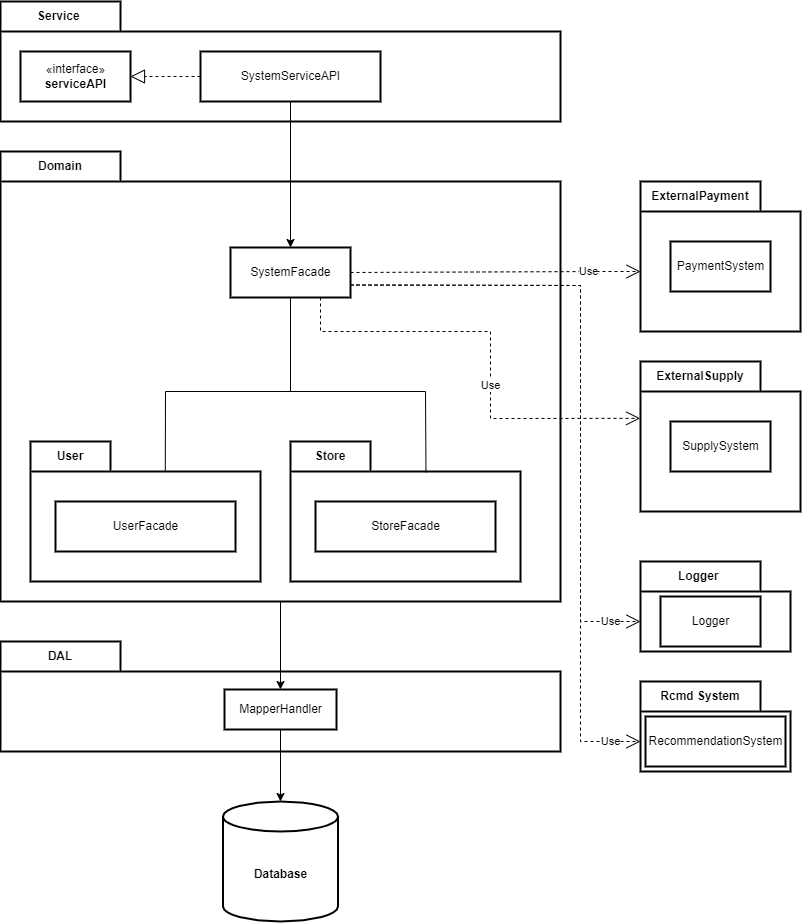

The diagram above was exported from draw.io. Its source (the exported page's mxGraphModel, read from the mxfile embedded in the PNG):
<mxGraphModel dx="1885" dy="930" grid="1" gridSize="10" guides="1" tooltips="1" connect="1" arrows="1" fold="1" page="1" pageScale="1" pageWidth="850" pageHeight="1100" math="0" shadow="0">
  <root>
    <mxCell id="l9tzry3vaOdZmULNget0-0" />
    <mxCell id="l9tzry3vaOdZmULNget0-1" parent="l9tzry3vaOdZmULNget0-0" />
    <mxCell id="aW90-E0G0zTfOEy1Et6l-0" value="" style="shape=folder;fontStyle=1;spacingTop=10;tabWidth=120;tabHeight=30;tabPosition=left;html=1;strokeWidth=2;" parent="l9tzry3vaOdZmULNget0-1" vertex="1">
      <mxGeometry x="40" y="40" width="560" height="120" as="geometry" />
    </mxCell>
    <mxCell id="aW90-E0G0zTfOEy1Et6l-1" value="" style="shape=folder;fontStyle=1;spacingTop=10;tabWidth=120;tabHeight=30;tabPosition=left;html=1;strokeWidth=2;" parent="l9tzry3vaOdZmULNget0-1" vertex="1">
      <mxGeometry x="40" y="190" width="560" height="450" as="geometry" />
    </mxCell>
    <mxCell id="aW90-E0G0zTfOEy1Et6l-2" value="" style="shape=folder;fontStyle=1;spacingTop=10;tabWidth=120;tabHeight=30;tabPosition=left;html=1;strokeWidth=2;" parent="l9tzry3vaOdZmULNget0-1" vertex="1">
      <mxGeometry x="40" y="680" width="560" height="110" as="geometry" />
    </mxCell>
    <mxCell id="aW90-E0G0zTfOEy1Et6l-3" value="&lt;b&gt;Database&lt;/b&gt;" style="shape=cylinder3;whiteSpace=wrap;html=1;boundedLbl=1;backgroundOutline=1;size=15;strokeWidth=2;" parent="l9tzry3vaOdZmULNget0-1" vertex="1">
      <mxGeometry x="262.5" y="840" width="115" height="120" as="geometry" />
    </mxCell>
    <mxCell id="aW90-E0G0zTfOEy1Et6l-5" value="" style="edgeStyle=orthogonalEdgeStyle;rounded=0;orthogonalLoop=1;jettySize=auto;html=1;entryX=0.5;entryY=0;entryDx=0;entryDy=0;entryPerimeter=0;" parent="l9tzry3vaOdZmULNget0-1" source="aW90-E0G0zTfOEy1Et6l-4" target="aW90-E0G0zTfOEy1Et6l-3" edge="1">
      <mxGeometry relative="1" as="geometry">
        <mxPoint x="310" y="930" as="targetPoint" />
      </mxGeometry>
    </mxCell>
    <mxCell id="aW90-E0G0zTfOEy1Et6l-4" value="MapperHandler" style="html=1;strokeWidth=2;" parent="l9tzry3vaOdZmULNget0-1" vertex="1">
      <mxGeometry x="264" y="728" width="112" height="40" as="geometry" />
    </mxCell>
    <mxCell id="aW90-E0G0zTfOEy1Et6l-6" value="" style="endArrow=classic;html=1;rounded=0;entryX=0.5;entryY=0;entryDx=0;entryDy=0;exitX=0.5;exitY=1;exitDx=0;exitDy=0;exitPerimeter=0;" parent="l9tzry3vaOdZmULNget0-1" source="aW90-E0G0zTfOEy1Et6l-1" target="aW90-E0G0zTfOEy1Et6l-4" edge="1">
      <mxGeometry width="50" height="50" relative="1" as="geometry">
        <mxPoint x="340" y="820" as="sourcePoint" />
        <mxPoint x="390" y="770" as="targetPoint" />
      </mxGeometry>
    </mxCell>
    <mxCell id="aW90-E0G0zTfOEy1Et6l-7" value="Service&amp;nbsp;" style="text;html=1;strokeColor=none;fillColor=none;align=center;verticalAlign=middle;whiteSpace=wrap;rounded=0;fontStyle=1" parent="l9tzry3vaOdZmULNget0-1" vertex="1">
      <mxGeometry x="70" y="40" width="60" height="30" as="geometry" />
    </mxCell>
    <mxCell id="aW90-E0G0zTfOEy1Et6l-8" value="Domain" style="text;html=1;strokeColor=none;fillColor=none;align=center;verticalAlign=middle;whiteSpace=wrap;rounded=0;fontStyle=1" parent="l9tzry3vaOdZmULNget0-1" vertex="1">
      <mxGeometry x="70" y="190" width="60" height="30" as="geometry" />
    </mxCell>
    <mxCell id="aW90-E0G0zTfOEy1Et6l-9" value="DAL" style="text;html=1;strokeColor=none;fillColor=none;align=center;verticalAlign=middle;whiteSpace=wrap;rounded=0;fontStyle=1" parent="l9tzry3vaOdZmULNget0-1" vertex="1">
      <mxGeometry x="70" y="680" width="60" height="30" as="geometry" />
    </mxCell>
    <mxCell id="aW90-E0G0zTfOEy1Et6l-10" value="" style="shape=folder;fontStyle=1;spacingTop=10;tabWidth=80;tabHeight=30;tabPosition=left;html=1;strokeWidth=2;" parent="l9tzry3vaOdZmULNget0-1" vertex="1">
      <mxGeometry x="70" y="480" width="230" height="140" as="geometry" />
    </mxCell>
    <mxCell id="aW90-E0G0zTfOEy1Et6l-11" value="" style="shape=folder;fontStyle=1;spacingTop=10;tabWidth=80;tabHeight=30;tabPosition=left;html=1;strokeWidth=2;" parent="l9tzry3vaOdZmULNget0-1" vertex="1">
      <mxGeometry x="330" y="480" width="230" height="140" as="geometry" />
    </mxCell>
    <mxCell id="aW90-E0G0zTfOEy1Et6l-12" value="SystemFacade" style="html=1;strokeWidth=2;" parent="l9tzry3vaOdZmULNget0-1" vertex="1">
      <mxGeometry x="270" y="286" width="120" height="50" as="geometry" />
    </mxCell>
    <mxCell id="R3hbHaTBTF59kWuPKCFK-0" value="UserFacade" style="html=1;strokeWidth=2;" parent="l9tzry3vaOdZmULNget0-1" vertex="1">
      <mxGeometry x="95" y="540" width="180" height="50" as="geometry" />
    </mxCell>
    <mxCell id="R3hbHaTBTF59kWuPKCFK-1" value="StoreFacade" style="html=1;strokeWidth=2;" parent="l9tzry3vaOdZmULNget0-1" vertex="1">
      <mxGeometry x="355" y="540" width="180" height="50" as="geometry" />
    </mxCell>
    <mxCell id="gWlYik38vT66SS8LmDJ8-2" value="" style="shape=folder;fontStyle=1;spacingTop=10;tabWidth=120;tabHeight=30;tabPosition=left;html=1;strokeWidth=2;" parent="l9tzry3vaOdZmULNget0-1" vertex="1">
      <mxGeometry x="680" y="220" width="160" height="150" as="geometry" />
    </mxCell>
    <mxCell id="gWlYik38vT66SS8LmDJ8-3" value="" style="shape=folder;fontStyle=1;spacingTop=10;tabWidth=120;tabHeight=30;tabPosition=left;html=1;strokeWidth=2;" parent="l9tzry3vaOdZmULNget0-1" vertex="1">
      <mxGeometry x="680" y="400" width="160" height="150" as="geometry" />
    </mxCell>
    <mxCell id="gWlYik38vT66SS8LmDJ8-4" value="" style="endArrow=none;html=1;rounded=0;entryX=0.5;entryY=1;entryDx=0;entryDy=0;exitX=0.586;exitY=0.214;exitDx=0;exitDy=0;exitPerimeter=0;" parent="l9tzry3vaOdZmULNget0-1" source="aW90-E0G0zTfOEy1Et6l-10" target="aW90-E0G0zTfOEy1Et6l-12" edge="1">
      <mxGeometry width="50" height="50" relative="1" as="geometry">
        <mxPoint x="210" y="560" as="sourcePoint" />
        <mxPoint x="260" y="510" as="targetPoint" />
        <Array as="points">
          <mxPoint x="205" y="430" />
          <mxPoint x="330" y="430" />
        </Array>
      </mxGeometry>
    </mxCell>
    <mxCell id="gWlYik38vT66SS8LmDJ8-5" value="" style="endArrow=none;html=1;rounded=0;entryX=0.5;entryY=1;entryDx=0;entryDy=0;exitX=0.589;exitY=0.22;exitDx=0;exitDy=0;exitPerimeter=0;" parent="l9tzry3vaOdZmULNget0-1" source="aW90-E0G0zTfOEy1Et6l-11" target="aW90-E0G0zTfOEy1Et6l-12" edge="1">
      <mxGeometry width="50" height="50" relative="1" as="geometry">
        <mxPoint x="370" y="550" as="sourcePoint" />
        <mxPoint x="420" y="500" as="targetPoint" />
        <Array as="points">
          <mxPoint x="465" y="430" />
          <mxPoint x="330" y="430" />
        </Array>
      </mxGeometry>
    </mxCell>
    <mxCell id="gWlYik38vT66SS8LmDJ8-6" value="Use" style="endArrow=open;endSize=12;dashed=1;html=1;rounded=0;entryX=-0.002;entryY=0.379;entryDx=0;entryDy=0;entryPerimeter=0;exitX=0.75;exitY=1;exitDx=0;exitDy=0;" parent="l9tzry3vaOdZmULNget0-1" source="aW90-E0G0zTfOEy1Et6l-12" target="gWlYik38vT66SS8LmDJ8-3" edge="1">
      <mxGeometry x="0.1698" width="160" relative="1" as="geometry">
        <mxPoint x="640" y="530" as="sourcePoint" />
        <mxPoint x="750" y="674.41" as="targetPoint" />
        <Array as="points">
          <mxPoint x="360" y="370" />
          <mxPoint x="530" y="370" />
          <mxPoint x="530" y="457" />
        </Array>
        <mxPoint as="offset" />
      </mxGeometry>
    </mxCell>
    <mxCell id="gWlYik38vT66SS8LmDJ8-7" value="ExternalPayment" style="text;html=1;strokeColor=none;fillColor=none;align=center;verticalAlign=middle;whiteSpace=wrap;rounded=0;fontStyle=1" parent="l9tzry3vaOdZmULNget0-1" vertex="1">
      <mxGeometry x="710" y="220" width="60" height="30" as="geometry" />
    </mxCell>
    <mxCell id="q_uqRaHwI3jtnRCcT3Rx-0" value="ExternalSupply" style="text;html=1;strokeColor=none;fillColor=none;align=center;verticalAlign=middle;whiteSpace=wrap;rounded=0;fontStyle=1" parent="l9tzry3vaOdZmULNget0-1" vertex="1">
      <mxGeometry x="710" y="400" width="60" height="30" as="geometry" />
    </mxCell>
    <mxCell id="lwx4SRQ4y99JxAMt1ZWb-0" value="Store" style="text;html=1;strokeColor=none;fillColor=none;align=center;verticalAlign=middle;whiteSpace=wrap;rounded=0;fontStyle=1" parent="l9tzry3vaOdZmULNget0-1" vertex="1">
      <mxGeometry x="340" y="480" width="60" height="30" as="geometry" />
    </mxCell>
    <mxCell id="lwx4SRQ4y99JxAMt1ZWb-1" value="User" style="text;html=1;strokeColor=none;fillColor=none;align=center;verticalAlign=middle;whiteSpace=wrap;rounded=0;fontStyle=1" parent="l9tzry3vaOdZmULNget0-1" vertex="1">
      <mxGeometry x="80" y="480" width="60" height="30" as="geometry" />
    </mxCell>
    <mxCell id="lwx4SRQ4y99JxAMt1ZWb-2" value="Use" style="endArrow=open;endSize=12;dashed=1;html=1;rounded=0;exitX=1;exitY=0.5;exitDx=0;exitDy=0;entryX=0;entryY=0;entryDx=0;entryDy=90;entryPerimeter=0;" parent="l9tzry3vaOdZmULNget0-1" source="aW90-E0G0zTfOEy1Et6l-12" target="gWlYik38vT66SS8LmDJ8-2" edge="1">
      <mxGeometry x="0.6418" width="160" relative="1" as="geometry">
        <mxPoint x="520" y="460.1500000000002" as="sourcePoint" />
        <mxPoint x="639.6800000000003" y="460.0000000000001" as="targetPoint" />
        <Array as="points">
          <mxPoint x="640" y="310" />
        </Array>
        <mxPoint as="offset" />
      </mxGeometry>
    </mxCell>
    <mxCell id="lwx4SRQ4y99JxAMt1ZWb-3" value="PaymentSystem" style="html=1;strokeWidth=2;" parent="l9tzry3vaOdZmULNget0-1" vertex="1">
      <mxGeometry x="710" y="280" width="100" height="50" as="geometry" />
    </mxCell>
    <mxCell id="lwx4SRQ4y99JxAMt1ZWb-4" value="SupplySystem" style="html=1;strokeWidth=2;" parent="l9tzry3vaOdZmULNget0-1" vertex="1">
      <mxGeometry x="710" y="460" width="100" height="50" as="geometry" />
    </mxCell>
    <mxCell id="lwx4SRQ4y99JxAMt1ZWb-5" value="SystemServiceAPI" style="html=1;strokeWidth=2;" parent="l9tzry3vaOdZmULNget0-1" vertex="1">
      <mxGeometry x="240" y="90" width="180" height="50" as="geometry" />
    </mxCell>
    <mxCell id="x8oaSqXff4kN_4qCxl9w-10" value="" style="endArrow=classic;html=1;rounded=0;exitX=0.5;exitY=1;exitDx=0;exitDy=0;entryX=0.5;entryY=0;entryDx=0;entryDy=0;" parent="l9tzry3vaOdZmULNget0-1" source="lwx4SRQ4y99JxAMt1ZWb-5" target="aW90-E0G0zTfOEy1Et6l-12" edge="1">
      <mxGeometry width="50" height="50" relative="1" as="geometry">
        <mxPoint x="340" y="220" as="sourcePoint" />
        <mxPoint x="390" y="170" as="targetPoint" />
      </mxGeometry>
    </mxCell>
    <mxCell id="x8oaSqXff4kN_4qCxl9w-11" value="«interface»&lt;br&gt;&lt;b&gt;serviceAPI&lt;/b&gt;" style="html=1;strokeWidth=2;" parent="l9tzry3vaOdZmULNget0-1" vertex="1">
      <mxGeometry x="60" y="90" width="110" height="50" as="geometry" />
    </mxCell>
    <mxCell id="x8oaSqXff4kN_4qCxl9w-12" value="" style="endArrow=block;dashed=1;endFill=0;endSize=12;html=1;rounded=0;exitX=0;exitY=0.5;exitDx=0;exitDy=0;entryX=1;entryY=0.5;entryDx=0;entryDy=0;" parent="l9tzry3vaOdZmULNget0-1" source="lwx4SRQ4y99JxAMt1ZWb-5" target="x8oaSqXff4kN_4qCxl9w-11" edge="1">
      <mxGeometry width="160" relative="1" as="geometry">
        <mxPoint x="376" y="40" as="sourcePoint" />
        <mxPoint x="216" y="40" as="targetPoint" />
      </mxGeometry>
    </mxCell>
    <mxCell id="4RwZa6JCLtIDencc9RxN-0" value="" style="shape=folder;fontStyle=1;spacingTop=10;tabWidth=120;tabHeight=30;tabPosition=left;html=1;strokeWidth=2;" vertex="1" parent="l9tzry3vaOdZmULNget0-1">
      <mxGeometry x="680" y="600" width="150" height="90" as="geometry" />
    </mxCell>
    <mxCell id="4RwZa6JCLtIDencc9RxN-1" value="Logger" style="html=1;strokeWidth=2;" vertex="1" parent="l9tzry3vaOdZmULNget0-1">
      <mxGeometry x="700" y="635" width="100" height="50" as="geometry" />
    </mxCell>
    <mxCell id="4RwZa6JCLtIDencc9RxN-5" value="" style="shape=folder;fontStyle=1;spacingTop=10;tabWidth=120;tabHeight=30;tabPosition=left;html=1;strokeWidth=2;" vertex="1" parent="l9tzry3vaOdZmULNget0-1">
      <mxGeometry x="680" y="720" width="150" height="90" as="geometry" />
    </mxCell>
    <mxCell id="4RwZa6JCLtIDencc9RxN-6" value="RecommendationSystem" style="html=1;strokeWidth=2;" vertex="1" parent="l9tzry3vaOdZmULNget0-1">
      <mxGeometry x="685" y="755" width="140" height="50" as="geometry" />
    </mxCell>
    <mxCell id="4RwZa6JCLtIDencc9RxN-7" value="Logger&amp;nbsp;" style="text;html=1;strokeColor=none;fillColor=none;align=center;verticalAlign=middle;whiteSpace=wrap;rounded=0;fontStyle=1" vertex="1" parent="l9tzry3vaOdZmULNget0-1">
      <mxGeometry x="710" y="600" width="60" height="30" as="geometry" />
    </mxCell>
    <mxCell id="4RwZa6JCLtIDencc9RxN-8" value="Rcmd System" style="text;html=1;strokeColor=none;fillColor=none;align=center;verticalAlign=middle;whiteSpace=wrap;rounded=0;fontStyle=1" vertex="1" parent="l9tzry3vaOdZmULNget0-1">
      <mxGeometry x="695" y="720" width="90" height="30" as="geometry" />
    </mxCell>
    <mxCell id="4RwZa6JCLtIDencc9RxN-9" value="Use" style="endArrow=open;endSize=12;dashed=1;html=1;rounded=0;exitX=1;exitY=0.75;exitDx=0;exitDy=0;entryX=0;entryY=0;entryDx=0;entryDy=60;entryPerimeter=0;" edge="1" parent="l9tzry3vaOdZmULNget0-1" source="aW90-E0G0zTfOEy1Et6l-12" target="4RwZa6JCLtIDencc9RxN-5">
      <mxGeometry x="0.9196" width="160" relative="1" as="geometry">
        <mxPoint x="400" y="321" as="sourcePoint" />
        <mxPoint x="690" y="320" as="targetPoint" />
        <Array as="points">
          <mxPoint x="620" y="324" />
          <mxPoint x="620" y="780" />
        </Array>
        <mxPoint as="offset" />
      </mxGeometry>
    </mxCell>
    <mxCell id="4RwZa6JCLtIDencc9RxN-10" value="Use" style="endArrow=open;endSize=12;dashed=1;html=1;rounded=0;exitX=1;exitY=0.75;exitDx=0;exitDy=0;entryX=0;entryY=0;entryDx=0;entryDy=60;entryPerimeter=0;" edge="1" parent="l9tzry3vaOdZmULNget0-1" source="aW90-E0G0zTfOEy1Et6l-12" target="4RwZa6JCLtIDencc9RxN-0">
      <mxGeometry x="0.9042" width="160" relative="1" as="geometry">
        <mxPoint x="425" y="351" as="sourcePoint" />
        <mxPoint x="715" y="350" as="targetPoint" />
        <Array as="points">
          <mxPoint x="620" y="324" />
          <mxPoint x="620" y="560" />
          <mxPoint x="620" y="660" />
        </Array>
        <mxPoint as="offset" />
      </mxGeometry>
    </mxCell>
  </root>
</mxGraphModel>